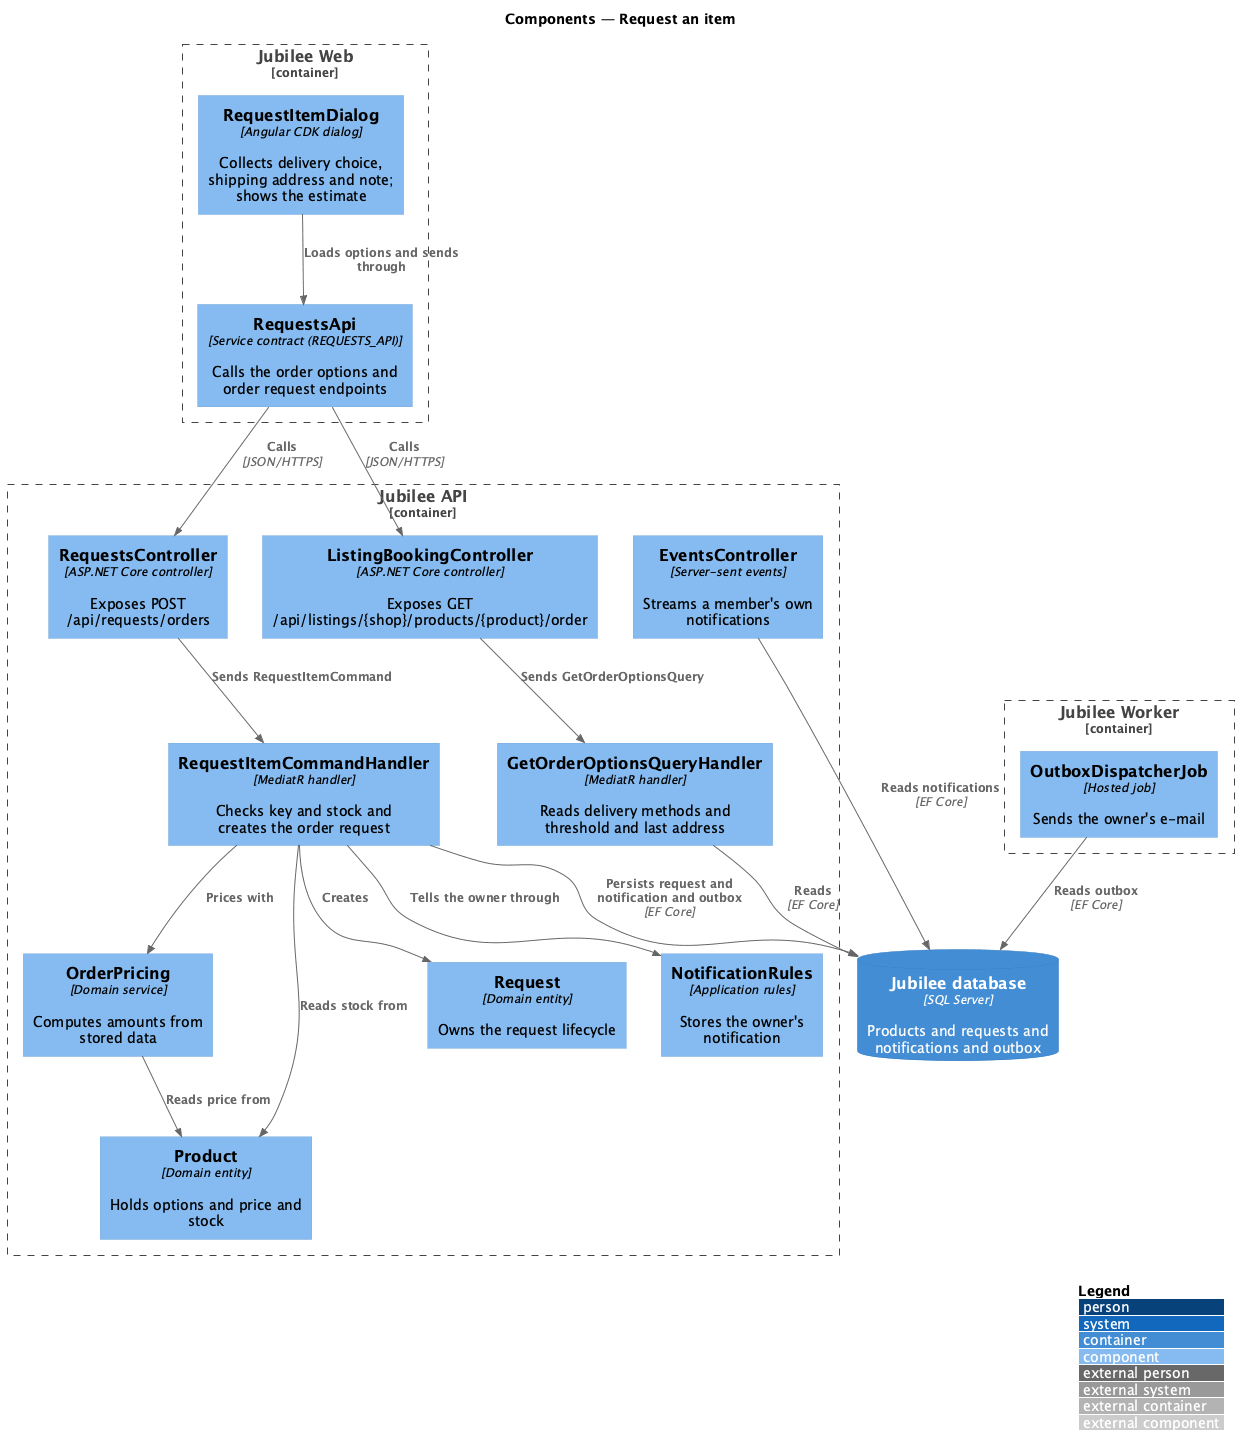

The diagram above was rendered by PlantUML. Its source (embedded in the PNG):
@startuml
!include <C4/C4_Component>
LAYOUT_WITH_LEGEND()
title Components — Request an item

Container_Boundary(web, "Jubilee Web") {
  Component(dialog, "RequestItemDialog", "Angular CDK dialog", "Collects delivery choice, shipping address and note; shows the estimate")
  Component(client, "RequestsApi", "Service contract (REQUESTS_API)", "Calls the order options and order request endpoints")
}
Container_Boundary(api, "Jubilee API") {
  Component(options, "ListingBookingController", "ASP.NET Core controller", "Exposes GET /api/listings/{shop}/products/{product}/order")
  Component(ctrl, "RequestsController", "ASP.NET Core controller", "Exposes POST /api/requests/orders")
  Component(query, "GetOrderOptionsQueryHandler", "MediatR handler", "Reads delivery methods and threshold and last address")
  Component(handler, "RequestItemCommandHandler", "MediatR handler", "Checks key and stock and creates the order request")
  Component(pricing, "OrderPricing", "Domain service", "Computes amounts from stored data")
  Component(product, "Product", "Domain entity", "Holds options and price and stock")
  Component(entity, "Request", "Domain entity", "Owns the request lifecycle")
  Component(tell, "NotificationRules", "Application rules", "Stores the owner's notification")
  Component(events, "EventsController", "Server-sent events", "Streams a member's own notifications")
}
Container_Boundary(worker, "Jubilee Worker") {
  Component(outbox, "OutboxDispatcherJob", "Hosted job", "Sends the owner's e-mail")
}
ContainerDb(db, "Jubilee database", "SQL Server", "Products and requests and notifications and outbox")

Rel(dialog, client, "Loads options and sends through")
Rel(client, options, "Calls", "JSON/HTTPS")
Rel(client, ctrl, "Calls", "JSON/HTTPS")
Rel(options, query, "Sends GetOrderOptionsQuery")
Rel(ctrl, handler, "Sends RequestItemCommand")
Rel(handler, product, "Reads stock from")
Rel(handler, pricing, "Prices with")
Rel(pricing, product, "Reads price from")
Rel(handler, entity, "Creates")
Rel(handler, tell, "Tells the owner through")
Rel(handler, db, "Persists request and notification and outbox", "EF Core")
Rel(query, db, "Reads", "EF Core")
Rel(events, db, "Reads notifications", "EF Core")
Rel(outbox, db, "Reads outbox", "EF Core")
@enduml